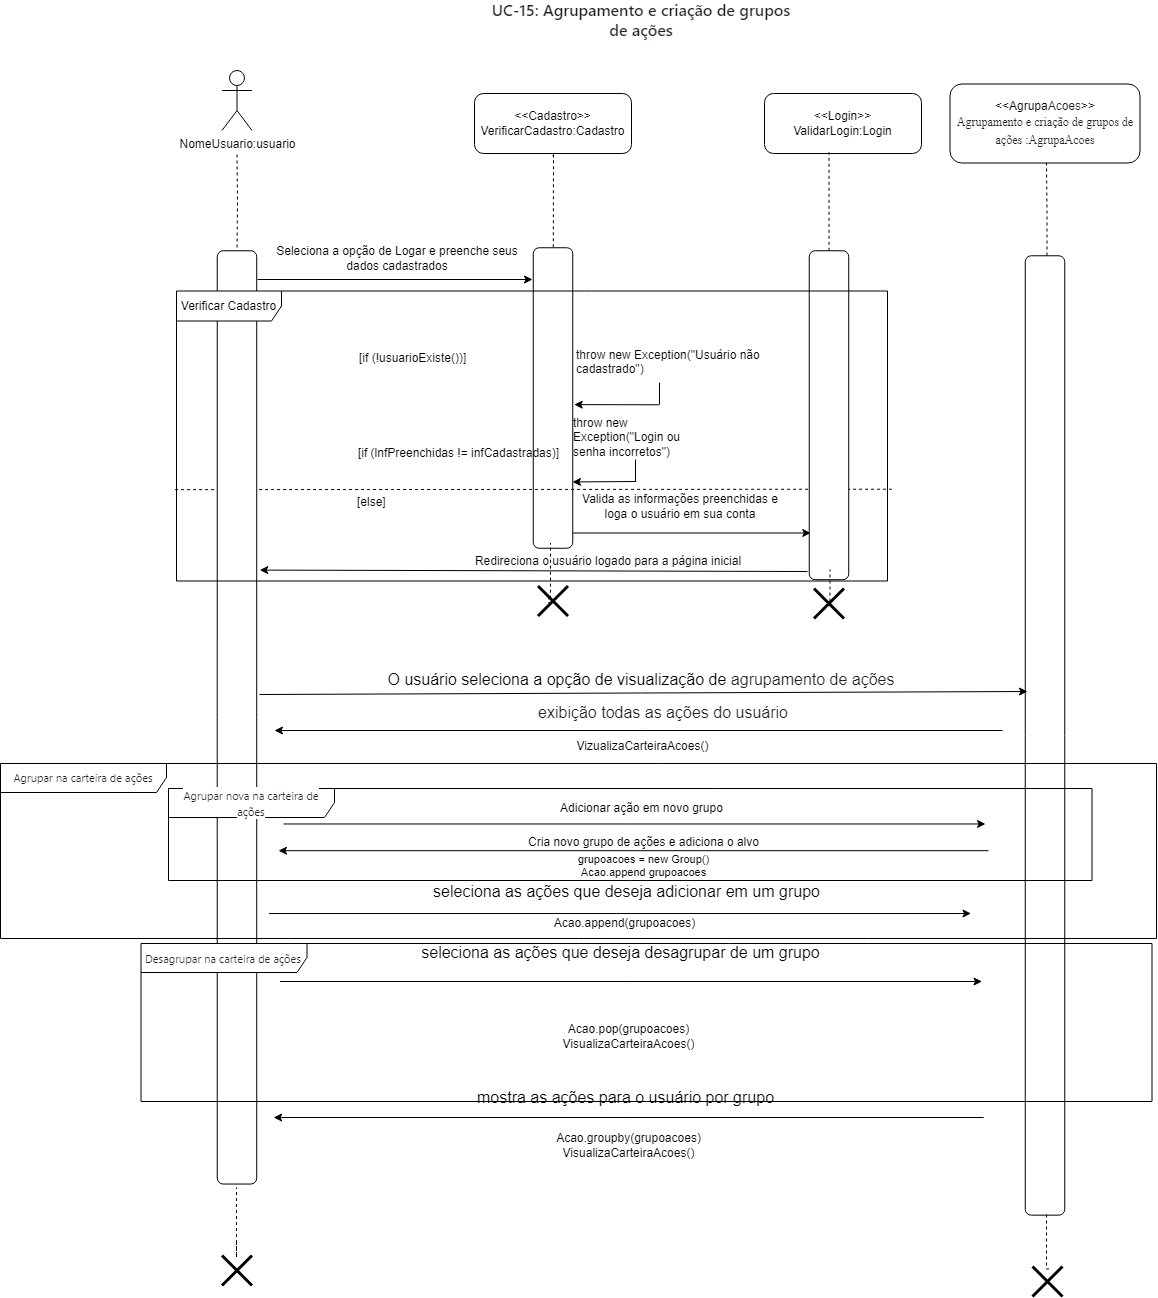

The diagram above was exported from draw.io. Its source (the exported page's mxGraphModel, read from the mxfile embedded in the PNG):
<mxGraphModel dx="1793" dy="965" grid="0" gridSize="10" guides="1" tooltips="1" connect="1" arrows="1" fold="1" page="1" pageScale="1" pageWidth="827" pageHeight="1169" math="0" shadow="0">
  <root>
    <mxCell id="0" />
    <mxCell id="1" parent="0" />
    <mxCell id="oBy_qZ-EY_ps0nvXj0T3-1" style="edgeStyle=orthogonalEdgeStyle;rounded=0;orthogonalLoop=1;jettySize=auto;html=1;endArrow=none;endFill=0;dashed=1;" parent="1" target="oBy_qZ-EY_ps0nvXj0T3-26" edge="1">
      <mxGeometry relative="1" as="geometry">
        <mxPoint x="417.5" y="400" as="sourcePoint" />
      </mxGeometry>
    </mxCell>
    <mxCell id="oBy_qZ-EY_ps0nvXj0T3-2" value="NomeUsuario:usuario" style="shape=umlActor;verticalLabelPosition=bottom;verticalAlign=top;html=1;outlineConnect=0;" parent="1" vertex="1">
      <mxGeometry x="402.5" y="316" width="30" height="60" as="geometry" />
    </mxCell>
    <mxCell id="oBy_qZ-EY_ps0nvXj0T3-3" style="edgeStyle=orthogonalEdgeStyle;rounded=0;orthogonalLoop=1;jettySize=auto;html=1;endArrow=none;endFill=0;dashed=1;" parent="1" target="oBy_qZ-EY_ps0nvXj0T3-5" edge="1">
      <mxGeometry relative="1" as="geometry">
        <mxPoint x="734" y="403" as="sourcePoint" />
        <Array as="points">
          <mxPoint x="732" y="401" />
          <mxPoint x="732" y="400" />
          <mxPoint x="734" y="400" />
        </Array>
      </mxGeometry>
    </mxCell>
    <mxCell id="oBy_qZ-EY_ps0nvXj0T3-4" style="edgeStyle=orthogonalEdgeStyle;rounded=0;orthogonalLoop=1;jettySize=auto;html=1;" parent="1" edge="1">
      <mxGeometry relative="1" as="geometry">
        <mxPoint x="991.2986206896551" y="778.5" as="targetPoint" />
        <mxPoint x="738.9998554797271" y="693" as="sourcePoint" />
        <Array as="points">
          <mxPoint x="738.54" y="778.75" />
        </Array>
      </mxGeometry>
    </mxCell>
    <mxCell id="oBy_qZ-EY_ps0nvXj0T3-5" value="" style="rounded=1;whiteSpace=wrap;html=1;rotation=90;" parent="1" vertex="1">
      <mxGeometry x="583.25" y="623.75" width="300.5" height="39.5" as="geometry" />
    </mxCell>
    <mxCell id="oBy_qZ-EY_ps0nvXj0T3-6" value="Seleciona a opção de Logar e preenche seus dados cadastrados" style="text;html=1;align=center;verticalAlign=middle;whiteSpace=wrap;rounded=0;" parent="1" vertex="1">
      <mxGeometry x="445" y="489" width="266" height="30" as="geometry" />
    </mxCell>
    <mxCell id="oBy_qZ-EY_ps0nvXj0T3-7" value="&lt;div&gt;&amp;lt;&amp;lt;Cadastro&amp;gt;&amp;gt;&lt;/div&gt;VerificarCadastro:Cadastro" style="rounded=1;whiteSpace=wrap;html=1;" parent="1" vertex="1">
      <mxGeometry x="655" y="339" width="157" height="60" as="geometry" />
    </mxCell>
    <mxCell id="oBy_qZ-EY_ps0nvXj0T3-8" value="Valida as informações preenchidas e loga o usuário em sua conta" style="text;html=1;align=center;verticalAlign=middle;whiteSpace=wrap;rounded=0;" parent="1" vertex="1">
      <mxGeometry x="760" y="737" width="202" height="30" as="geometry" />
    </mxCell>
    <mxCell id="oBy_qZ-EY_ps0nvXj0T3-9" value="" style="endArrow=none;dashed=1;html=1;rounded=0;entryX=0.995;entryY=0.532;entryDx=0;entryDy=0;entryPerimeter=0;exitX=-0.002;exitY=0.685;exitDx=0;exitDy=0;exitPerimeter=0;" parent="1" source="oBy_qZ-EY_ps0nvXj0T3-30" edge="1">
      <mxGeometry width="50" height="50" relative="1" as="geometry">
        <mxPoint x="536.9300000000001" y="734.724" as="sourcePoint" />
        <mxPoint x="1072.325" y="734.724" as="targetPoint" />
      </mxGeometry>
    </mxCell>
    <mxCell id="oBy_qZ-EY_ps0nvXj0T3-10" value="" style="edgeStyle=orthogonalEdgeStyle;rounded=0;orthogonalLoop=1;jettySize=auto;html=1;endArrow=none;endFill=0;" parent="1" edge="1">
      <mxGeometry relative="1" as="geometry">
        <mxPoint x="816" y="705" as="sourcePoint" />
        <mxPoint x="816" y="727" as="targetPoint" />
      </mxGeometry>
    </mxCell>
    <mxCell id="oBy_qZ-EY_ps0nvXj0T3-11" value="throw new Exception(&quot;Login ou senha incorretos&quot;)" style="text;whiteSpace=wrap;html=1;" parent="1" vertex="1">
      <mxGeometry x="752" y="655" width="134" height="36" as="geometry" />
    </mxCell>
    <mxCell id="oBy_qZ-EY_ps0nvXj0T3-12" value="" style="endArrow=classic;html=1;rounded=0;" parent="1" edge="1">
      <mxGeometry width="50" height="50" relative="1" as="geometry">
        <mxPoint x="438" y="525" as="sourcePoint" />
        <mxPoint x="713" y="525" as="targetPoint" />
      </mxGeometry>
    </mxCell>
    <mxCell id="oBy_qZ-EY_ps0nvXj0T3-13" value="" style="endArrow=classic;html=1;rounded=0;entryX=0.944;entryY=0.001;entryDx=0;entryDy=0;entryPerimeter=0;" parent="1" edge="1">
      <mxGeometry width="50" height="50" relative="1" as="geometry">
        <mxPoint x="816.79" y="727" as="sourcePoint" />
        <mxPoint x="753.0004999999999" y="727.45" as="targetPoint" />
      </mxGeometry>
    </mxCell>
    <mxCell id="oBy_qZ-EY_ps0nvXj0T3-14" value="" style="shape=umlDestroy;whiteSpace=wrap;html=1;strokeWidth=3;targetShapes=umlLifeline;" parent="1" vertex="1">
      <mxGeometry x="718.5" y="831.44" width="30" height="30" as="geometry" />
    </mxCell>
    <mxCell id="oBy_qZ-EY_ps0nvXj0T3-15" value="Redireciona o usuário logado para a página inicial" style="text;html=1;align=center;verticalAlign=middle;whiteSpace=wrap;rounded=0;" parent="1" vertex="1">
      <mxGeometry x="611" y="791.5" width="356" height="30" as="geometry" />
    </mxCell>
    <mxCell id="oBy_qZ-EY_ps0nvXj0T3-16" value="" style="shape=umlDestroy;whiteSpace=wrap;html=1;strokeWidth=3;targetShapes=umlLifeline;" parent="1" vertex="1">
      <mxGeometry x="1213" y="1512" width="30" height="30" as="geometry" />
    </mxCell>
    <mxCell id="oBy_qZ-EY_ps0nvXj0T3-17" value="" style="shape=umlDestroy;whiteSpace=wrap;html=1;strokeWidth=3;targetShapes=umlLifeline;" parent="1" vertex="1">
      <mxGeometry x="994.49" y="834" width="30" height="30" as="geometry" />
    </mxCell>
    <mxCell id="oBy_qZ-EY_ps0nvXj0T3-18" value="&lt;span style=&quot;color: rgb(31, 35, 40); font-family: -apple-system, BlinkMacSystemFont, &amp;quot;Segoe UI&amp;quot;, &amp;quot;Noto Sans&amp;quot;, Helvetica, Arial, sans-serif, &amp;quot;Apple Color Emoji&amp;quot;, &amp;quot;Segoe UI Emoji&amp;quot;; font-size: 16px; font-weight: 600; background-color: rgb(255, 255, 255);&quot;&gt;UC-15: Agrupamento e criação de grupos de ações&lt;/span&gt;" style="text;html=1;align=center;verticalAlign=middle;whiteSpace=wrap;rounded=0;" parent="1" vertex="1">
      <mxGeometry x="670" y="250" width="304" height="30" as="geometry" />
    </mxCell>
    <mxCell id="oBy_qZ-EY_ps0nvXj0T3-19" value="[if (lnfPreenchidas != infCadastradas)]" style="text;html=1;align=center;verticalAlign=middle;resizable=0;points=[];autosize=1;strokeColor=none;fillColor=none;" parent="1" vertex="1">
      <mxGeometry x="529.5" y="686" width="219" height="26" as="geometry" />
    </mxCell>
    <mxCell id="oBy_qZ-EY_ps0nvXj0T3-20" value="[if (!usuarioExiste())]" style="text;whiteSpace=wrap;html=1;" parent="1" vertex="1">
      <mxGeometry x="538" y="590" width="229" height="36" as="geometry" />
    </mxCell>
    <mxCell id="oBy_qZ-EY_ps0nvXj0T3-21" value="throw new Exception(&quot;Usuário não cadastrado&quot;)" style="text;whiteSpace=wrap;html=1;" parent="1" vertex="1">
      <mxGeometry x="755" y="587.5" width="212" height="36" as="geometry" />
    </mxCell>
    <mxCell id="oBy_qZ-EY_ps0nvXj0T3-22" value="" style="edgeStyle=orthogonalEdgeStyle;rounded=0;orthogonalLoop=1;jettySize=auto;html=1;endArrow=none;endFill=0;" parent="1" edge="1">
      <mxGeometry relative="1" as="geometry">
        <mxPoint x="840" y="628" as="sourcePoint" />
        <mxPoint x="840" y="650" as="targetPoint" />
      </mxGeometry>
    </mxCell>
    <mxCell id="oBy_qZ-EY_ps0nvXj0T3-23" value="" style="endArrow=classic;html=1;rounded=0;entryX=0.522;entryY=-0.037;entryDx=0;entryDy=0;entryPerimeter=0;" parent="1" target="oBy_qZ-EY_ps0nvXj0T3-5" edge="1">
      <mxGeometry width="50" height="50" relative="1" as="geometry">
        <mxPoint x="839.79" y="650.31" as="sourcePoint" />
        <mxPoint x="776.0004999999999" y="650.76" as="targetPoint" />
      </mxGeometry>
    </mxCell>
    <mxCell id="oBy_qZ-EY_ps0nvXj0T3-24" value="[else]" style="text;whiteSpace=wrap;html=1;" parent="1" vertex="1">
      <mxGeometry x="536" y="734" width="229" height="36" as="geometry" />
    </mxCell>
    <mxCell id="oBy_qZ-EY_ps0nvXj0T3-25" value="" style="rounded=1;whiteSpace=wrap;html=1;rotation=90;" parent="1" vertex="1">
      <mxGeometry x="845.02" y="640.98" width="328.95" height="39.5" as="geometry" />
    </mxCell>
    <mxCell id="oBy_qZ-EY_ps0nvXj0T3-26" value="" style="rounded=1;whiteSpace=wrap;html=1;rotation=90;" parent="1" vertex="1">
      <mxGeometry x="-49.14" y="943.15" width="933.27" height="39.5" as="geometry" />
    </mxCell>
    <mxCell id="oBy_qZ-EY_ps0nvXj0T3-27" value="" style="endArrow=classic;html=1;rounded=0;entryX=0.952;entryY=-0.076;entryDx=0;entryDy=0;entryPerimeter=0;" parent="1" edge="1">
      <mxGeometry width="50" height="50" relative="1" as="geometry">
        <mxPoint x="988" y="817" as="sourcePoint" />
        <mxPoint x="440.25199999999995" y="815.6019999999999" as="targetPoint" />
      </mxGeometry>
    </mxCell>
    <mxCell id="oBy_qZ-EY_ps0nvXj0T3-28" value="&lt;div&gt;&amp;lt;&amp;lt;Login&amp;gt;&amp;gt;&lt;/div&gt;ValidarLogin:Login" style="rounded=1;whiteSpace=wrap;html=1;" parent="1" vertex="1">
      <mxGeometry x="945" y="339" width="157" height="60" as="geometry" />
    </mxCell>
    <mxCell id="oBy_qZ-EY_ps0nvXj0T3-29" style="edgeStyle=orthogonalEdgeStyle;rounded=0;orthogonalLoop=1;jettySize=auto;html=1;entryX=0.411;entryY=0.978;entryDx=0;entryDy=0;entryPerimeter=0;endArrow=none;endFill=0;dashed=1;" parent="1" source="oBy_qZ-EY_ps0nvXj0T3-25" target="oBy_qZ-EY_ps0nvXj0T3-28" edge="1">
      <mxGeometry relative="1" as="geometry" />
    </mxCell>
    <mxCell id="oBy_qZ-EY_ps0nvXj0T3-30" value="Verificar Cadastro" style="shape=umlFrame;whiteSpace=wrap;html=1;pointerEvents=0;width=105;height=30;" parent="1" vertex="1">
      <mxGeometry x="357" y="536.5" width="711" height="290" as="geometry" />
    </mxCell>
    <mxCell id="oBy_qZ-EY_ps0nvXj0T3-31" value="" style="rounded=1;whiteSpace=wrap;html=1;rotation=90;" parent="1" vertex="1">
      <mxGeometry x="745.82" y="961.21" width="959.38" height="39.5" as="geometry" />
    </mxCell>
    <mxCell id="oBy_qZ-EY_ps0nvXj0T3-33" style="edgeStyle=orthogonalEdgeStyle;rounded=0;orthogonalLoop=1;jettySize=auto;html=1;endArrow=none;endFill=0;dashed=1;" parent="1" edge="1">
      <mxGeometry relative="1" as="geometry">
        <mxPoint x="1227" y="408" as="sourcePoint" />
        <mxPoint x="1227.5" y="504" as="targetPoint" />
      </mxGeometry>
    </mxCell>
    <mxCell id="oBy_qZ-EY_ps0nvXj0T3-34" value="" style="endArrow=classic;html=1;rounded=0;" parent="1" edge="1">
      <mxGeometry width="50" height="50" relative="1" as="geometry">
        <mxPoint x="440" y="940" as="sourcePoint" />
        <mxPoint x="1208" y="937" as="targetPoint" />
      </mxGeometry>
    </mxCell>
    <mxCell id="oBy_qZ-EY_ps0nvXj0T3-37" style="edgeStyle=orthogonalEdgeStyle;rounded=0;orthogonalLoop=1;jettySize=auto;html=1;entryX=0.411;entryY=0.978;entryDx=0;entryDy=0;entryPerimeter=0;endArrow=none;endFill=0;dashed=1;" parent="1" edge="1">
      <mxGeometry relative="1" as="geometry">
        <mxPoint x="1008.49" y="851" as="sourcePoint" />
        <mxPoint x="1010.49" y="815" as="targetPoint" />
        <Array as="points">
          <mxPoint x="1010.49" y="851" />
        </Array>
      </mxGeometry>
    </mxCell>
    <mxCell id="oBy_qZ-EY_ps0nvXj0T3-38" style="edgeStyle=orthogonalEdgeStyle;rounded=0;orthogonalLoop=1;jettySize=auto;html=1;entryX=0.411;entryY=0.978;entryDx=0;entryDy=0;entryPerimeter=0;endArrow=none;endFill=0;dashed=1;exitX=0.402;exitY=0.398;exitDx=0;exitDy=0;exitPerimeter=0;" parent="1" source="oBy_qZ-EY_ps0nvXj0T3-14" edge="1">
      <mxGeometry relative="1" as="geometry">
        <mxPoint x="729" y="824.5" as="sourcePoint" />
        <mxPoint x="731" y="788.5" as="targetPoint" />
        <Array as="points">
          <mxPoint x="729" y="843" />
          <mxPoint x="729" y="848" />
          <mxPoint x="731" y="848" />
        </Array>
      </mxGeometry>
    </mxCell>
    <mxCell id="oBy_qZ-EY_ps0nvXj0T3-40" value="" style="shape=umlDestroy;whiteSpace=wrap;html=1;strokeWidth=3;targetShapes=umlLifeline;" parent="1" vertex="1">
      <mxGeometry x="402.5" y="1501" width="30" height="30" as="geometry" />
    </mxCell>
    <mxCell id="oBy_qZ-EY_ps0nvXj0T3-54" style="edgeStyle=orthogonalEdgeStyle;rounded=0;orthogonalLoop=1;jettySize=auto;html=1;endArrow=none;endFill=0;dashed=1;" parent="1" edge="1">
      <mxGeometry relative="1" as="geometry">
        <mxPoint x="1227" y="1460" as="sourcePoint" />
        <mxPoint x="1231.5" y="1514.5" as="targetPoint" />
        <Array as="points">
          <mxPoint x="1227" y="1514" />
        </Array>
      </mxGeometry>
    </mxCell>
    <mxCell id="oBy_qZ-EY_ps0nvXj0T3-55" style="edgeStyle=orthogonalEdgeStyle;rounded=0;orthogonalLoop=1;jettySize=auto;html=1;entryX=0.411;entryY=0.978;entryDx=0;entryDy=0;entryPerimeter=0;endArrow=none;endFill=0;dashed=1;exitX=0.402;exitY=0.398;exitDx=0;exitDy=0;exitPerimeter=0;" parent="1" edge="1">
      <mxGeometry relative="1" as="geometry">
        <mxPoint x="416.97" y="1487.5" as="sourcePoint" />
        <mxPoint x="416.97" y="1433" as="targetPoint" />
        <Array as="points">
          <mxPoint x="417.53" y="1503" />
          <mxPoint x="417.53" y="1503" />
        </Array>
      </mxGeometry>
    </mxCell>
    <mxCell id="oBy_qZ-EY_ps0nvXj0T3-56" value="&lt;div style=&quot;&quot;&gt;&lt;font face=&quot;Helvetica&quot; style=&quot;font-size: 12px;&quot;&gt;&amp;lt;&amp;lt;Agrupa&lt;span style=&quot;color: rgb(31, 35, 40); background-color: rgb(255, 255, 255);&quot;&gt;Acoes&lt;/span&gt;&amp;gt;&amp;gt;&lt;/font&gt;&lt;/div&gt;&lt;h3 style=&quot;box-sizing: border-box; margin-top: var(--base-size-24); margin-bottom: var(--base-size-16); line-height: 1.25; color: rgb(31, 35, 40); background-color: rgb(255, 255, 255);&quot; class=&quot;heading-element&quot;&gt;&lt;font style=&quot;font-size: 12px; font-weight: normal;&quot;&gt;&lt;font face=&quot;zWYQ2h_Om5MiPzoc7Ybb&quot; style=&quot;font-size: 12px;&quot;&gt;Agrupamento e criação de grupos de ações&amp;nbsp;&lt;/font&gt;&lt;span style=&quot;font-family: zWYQ2h_Om5MiPzoc7Ybb;&quot;&gt;:AgrupaAcoes&lt;/span&gt;&lt;/font&gt;&lt;/h3&gt;" style="rounded=1;whiteSpace=wrap;html=1;align=center;" parent="1" vertex="1">
      <mxGeometry x="1130.5" y="329.5" width="190" height="79" as="geometry" />
    </mxCell>
    <mxCell id="aNM65XlglyRUGWCxDWWn-1" value="&lt;font face=&quot;Helvetica&quot; style=&quot;font-size: 16px;&quot;&gt;O usuário seleciona a opção de visualização de&amp;nbsp;&lt;span style=&quot;color: rgb(31, 35, 40); text-align: start; background-color: rgb(255, 255, 255);&quot;&gt;agrupamento de ações&lt;/span&gt;&lt;/font&gt;" style="text;html=1;align=center;verticalAlign=middle;whiteSpace=wrap;rounded=0;" parent="1" vertex="1">
      <mxGeometry x="447" y="910" width="750" height="30" as="geometry" />
    </mxCell>
    <mxCell id="aNM65XlglyRUGWCxDWWn-23" value="&lt;span style=&quot;color: rgb(31, 35, 40); font-family: -apple-system, BlinkMacSystemFont, &amp;quot;Segoe UI&amp;quot;, &amp;quot;Noto Sans&amp;quot;, Helvetica, Arial, sans-serif, &amp;quot;Apple Color Emoji&amp;quot;, &amp;quot;Segoe UI Emoji&amp;quot;; background-color: rgb(255, 255, 255);&quot;&gt;&lt;font style=&quot;font-size: 11px;&quot;&gt;Agrupar na carteira de ações&lt;/font&gt;&lt;/span&gt;" style="shape=umlFrame;whiteSpace=wrap;html=1;pointerEvents=0;width=166;height=29;" parent="1" vertex="1">
      <mxGeometry x="181" y="1009" width="1156" height="175" as="geometry" />
    </mxCell>
    <mxCell id="aNM65XlglyRUGWCxDWWn-25" value="" style="endArrow=classic;html=1;rounded=0;" parent="1" edge="1">
      <mxGeometry width="50" height="50" relative="1" as="geometry">
        <mxPoint x="1183" y="976" as="sourcePoint" />
        <mxPoint x="455" y="976" as="targetPoint" />
      </mxGeometry>
    </mxCell>
    <mxCell id="aNM65XlglyRUGWCxDWWn-27" value="&lt;span style=&quot;color: rgb(31, 35, 40); font-size: 16px; text-align: start; background-color: rgb(255, 255, 255);&quot;&gt;&lt;font face=&quot;Helvetica&quot;&gt;exibição todas as ações do usuário&lt;/font&gt;&lt;/span&gt;" style="text;html=1;align=center;verticalAlign=middle;whiteSpace=wrap;rounded=0;" parent="1" vertex="1">
      <mxGeometry x="469" y="943.15" width="750" height="30" as="geometry" />
    </mxCell>
    <mxCell id="49t4BU8aYPNqJDb1GZ_4-1" value="" style="endArrow=classic;html=1;rounded=0;" edge="1" parent="1">
      <mxGeometry width="50" height="50" relative="1" as="geometry">
        <mxPoint x="449.5" y="1159" as="sourcePoint" />
        <mxPoint x="1151.5" y="1159" as="targetPoint" />
      </mxGeometry>
    </mxCell>
    <mxCell id="49t4BU8aYPNqJDb1GZ_4-4" value="&lt;font style=&quot;font-size: 16px;&quot;&gt;seleciona as ações que deseja adicionar em um grupo&lt;/font&gt;" style="text;html=1;align=center;verticalAlign=middle;resizable=0;points=[];autosize=1;strokeColor=none;fillColor=none;" vertex="1" parent="1">
      <mxGeometry x="604" y="1121" width="405" height="31" as="geometry" />
    </mxCell>
    <mxCell id="49t4BU8aYPNqJDb1GZ_4-5" value="" style="endArrow=classic;html=1;rounded=0;" edge="1" parent="1">
      <mxGeometry width="50" height="50" relative="1" as="geometry">
        <mxPoint x="1164.13" y="1363" as="sourcePoint" />
        <mxPoint x="454.13" y="1363" as="targetPoint" />
      </mxGeometry>
    </mxCell>
    <mxCell id="49t4BU8aYPNqJDb1GZ_4-6" value="Acao.append(grupoacoes)" style="text;html=1;align=center;verticalAlign=middle;resizable=0;points=[];autosize=1;strokeColor=none;fillColor=none;" vertex="1" parent="1">
      <mxGeometry x="725.13" y="1156" width="159" height="26" as="geometry" />
    </mxCell>
    <mxCell id="49t4BU8aYPNqJDb1GZ_4-7" value="VizualizaCarteiraAcoes()" style="text;html=1;align=center;verticalAlign=middle;resizable=0;points=[];autosize=1;strokeColor=none;fillColor=none;" vertex="1" parent="1">
      <mxGeometry x="748.5" y="979" width="150" height="26" as="geometry" />
    </mxCell>
    <mxCell id="49t4BU8aYPNqJDb1GZ_4-10" value="&lt;font style=&quot;font-size: 16px;&quot;&gt;mostra as ações para o usuário por grupo&lt;/font&gt;" style="text;html=1;align=center;verticalAlign=middle;resizable=0;points=[];autosize=1;strokeColor=none;fillColor=none;" vertex="1" parent="1">
      <mxGeometry x="648" y="1327" width="315" height="31" as="geometry" />
    </mxCell>
    <mxCell id="49t4BU8aYPNqJDb1GZ_4-12" value="Acao.groupby(grupoacoes)&lt;div&gt;VisualizaCarteiraAcoes()&lt;/div&gt;" style="text;html=1;align=center;verticalAlign=middle;resizable=0;points=[];autosize=1;strokeColor=none;fillColor=none;" vertex="1" parent="1">
      <mxGeometry x="727.63" y="1370" width="163" height="41" as="geometry" />
    </mxCell>
    <mxCell id="49t4BU8aYPNqJDb1GZ_4-14" value="&lt;span style=&quot;color: rgb(31, 35, 40); font-family: -apple-system, BlinkMacSystemFont, &amp;quot;Segoe UI&amp;quot;, &amp;quot;Noto Sans&amp;quot;, Helvetica, Arial, sans-serif, &amp;quot;Apple Color Emoji&amp;quot;, &amp;quot;Segoe UI Emoji&amp;quot;; background-color: rgb(255, 255, 255);&quot;&gt;&lt;font style=&quot;font-size: 11px;&quot;&gt;Desagrupar na carteira de ações&lt;/font&gt;&lt;/span&gt;" style="shape=umlFrame;whiteSpace=wrap;html=1;pointerEvents=0;width=166;height=29;" vertex="1" parent="1">
      <mxGeometry x="321.5" y="1189" width="1011" height="158" as="geometry" />
    </mxCell>
    <mxCell id="49t4BU8aYPNqJDb1GZ_4-15" value="" style="endArrow=classic;html=1;rounded=0;" edge="1" parent="1">
      <mxGeometry width="50" height="50" relative="1" as="geometry">
        <mxPoint x="460.51" y="1227" as="sourcePoint" />
        <mxPoint x="1162.51" y="1227" as="targetPoint" />
      </mxGeometry>
    </mxCell>
    <mxCell id="49t4BU8aYPNqJDb1GZ_4-16" value="&lt;span style=&quot;font-size: 16px;&quot;&gt;seleciona as ações que deseja desagrupar de&lt;/span&gt;&lt;span style=&quot;font-size: 16px; background-color: initial;&quot;&gt;&amp;nbsp;um grupo&lt;/span&gt;" style="text;html=1;align=center;verticalAlign=middle;resizable=0;points=[];autosize=1;strokeColor=none;fillColor=none;" vertex="1" parent="1">
      <mxGeometry x="592" y="1182" width="417" height="31" as="geometry" />
    </mxCell>
    <mxCell id="49t4BU8aYPNqJDb1GZ_4-17" value="Acao.pop(grupoacoes)&lt;div&gt;VisualizaCarteiraAcoes()&lt;br&gt;&lt;/div&gt;" style="text;html=1;align=center;verticalAlign=middle;resizable=0;points=[];autosize=1;strokeColor=none;fillColor=none;" vertex="1" parent="1">
      <mxGeometry x="734.13" y="1261" width="150" height="41" as="geometry" />
    </mxCell>
    <mxCell id="49t4BU8aYPNqJDb1GZ_4-18" value="&lt;span style=&quot;color: rgb(31, 35, 40); font-family: -apple-system, BlinkMacSystemFont, &amp;quot;Segoe UI&amp;quot;, &amp;quot;Noto Sans&amp;quot;, Helvetica, Arial, sans-serif, &amp;quot;Apple Color Emoji&amp;quot;, &amp;quot;Segoe UI Emoji&amp;quot;; background-color: rgb(255, 255, 255);&quot;&gt;&lt;font style=&quot;font-size: 11px;&quot;&gt;Agrupar nova na carteira de ações&lt;/font&gt;&lt;/span&gt;" style="shape=umlFrame;whiteSpace=wrap;html=1;pointerEvents=0;width=166;height=29;" vertex="1" parent="1">
      <mxGeometry x="349" y="1034" width="923.5" height="92" as="geometry" />
    </mxCell>
    <mxCell id="49t4BU8aYPNqJDb1GZ_4-20" value="" style="endArrow=classic;html=1;rounded=0;" edge="1" parent="1">
      <mxGeometry width="50" height="50" relative="1" as="geometry">
        <mxPoint x="464" y="1069.47" as="sourcePoint" />
        <mxPoint x="1166" y="1069.47" as="targetPoint" />
      </mxGeometry>
    </mxCell>
    <mxCell id="49t4BU8aYPNqJDb1GZ_4-21" value="Adicionar ação em novo grupo" style="text;html=1;align=center;verticalAlign=middle;resizable=0;points=[];autosize=1;strokeColor=none;fillColor=none;" vertex="1" parent="1">
      <mxGeometry x="731.5" y="1041" width="181" height="26" as="geometry" />
    </mxCell>
    <mxCell id="49t4BU8aYPNqJDb1GZ_4-22" value="" style="endArrow=classic;html=1;rounded=0;" edge="1" parent="1">
      <mxGeometry width="50" height="50" relative="1" as="geometry">
        <mxPoint x="1169" y="1096.19" as="sourcePoint" />
        <mxPoint x="459" y="1096.19" as="targetPoint" />
      </mxGeometry>
    </mxCell>
    <mxCell id="49t4BU8aYPNqJDb1GZ_4-23" value="Cria novo grupo de ações e adiciona o alvo" style="text;html=1;align=center;verticalAlign=middle;resizable=0;points=[];autosize=1;strokeColor=none;fillColor=none;" vertex="1" parent="1">
      <mxGeometry x="699" y="1075" width="249" height="26" as="geometry" />
    </mxCell>
    <mxCell id="49t4BU8aYPNqJDb1GZ_4-24" value="&lt;font style=&quot;font-size: 11px;&quot;&gt;grupoacoes = new Group()&lt;/font&gt;&lt;div style=&quot;font-size: 11px;&quot;&gt;&lt;font style=&quot;font-size: 11px;&quot;&gt;Acao.append grupoacoes&lt;/font&gt;&lt;/div&gt;" style="text;html=1;align=center;verticalAlign=middle;resizable=0;points=[];autosize=1;strokeColor=none;fillColor=none;" vertex="1" parent="1">
      <mxGeometry x="749" y="1091" width="149" height="40" as="geometry" />
    </mxCell>
  </root>
</mxGraphModel>